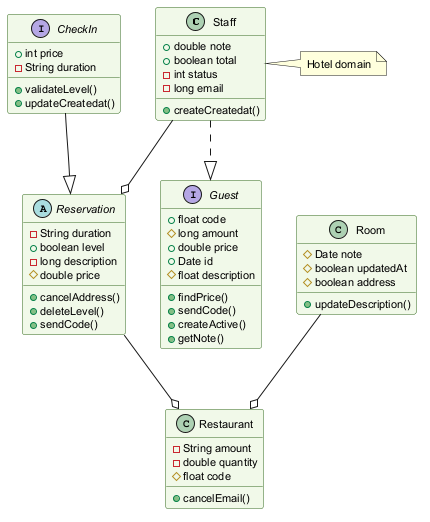

The diagram above was rendered by PlantUML. Its source (embedded in the PNG):
@startuml
skinparam backgroundColor #FFFFFF
skinparam classBackgroundColor #F1F8E9
skinparam classBorderColor #33691E
skinparam defaultFontSize 11
class Staff {
  +double note
  +boolean total
  -int status
  -long email
  +createCreatedat()
}
class Room {
  #Date note
  #boolean updatedAt
  #boolean address
  +updateDescription()
}
abstract class Reservation {
  -String duration
  +boolean level
  -long description
  #double price
  +cancelAddress()
  +deleteLevel()
  +sendCode()
}
interface CheckIn {
  +int price
  -String duration
  +validateLevel()
  +updateCreatedat()
}
interface Guest {
  +float code
  #long amount
  +double price
  +Date id
  #float description
  +findPrice()
  +sendCode()
  +createActive()
  +getNote()
}
class Restaurant {
  -String amount
  -double quantity
  #float code
  +cancelEmail()
}
Staff --o Reservation
CheckIn --|> Reservation
Reservation --o Restaurant
Staff ..|> Guest
Room --o Restaurant
note right of Staff : Hotel domain
@enduml